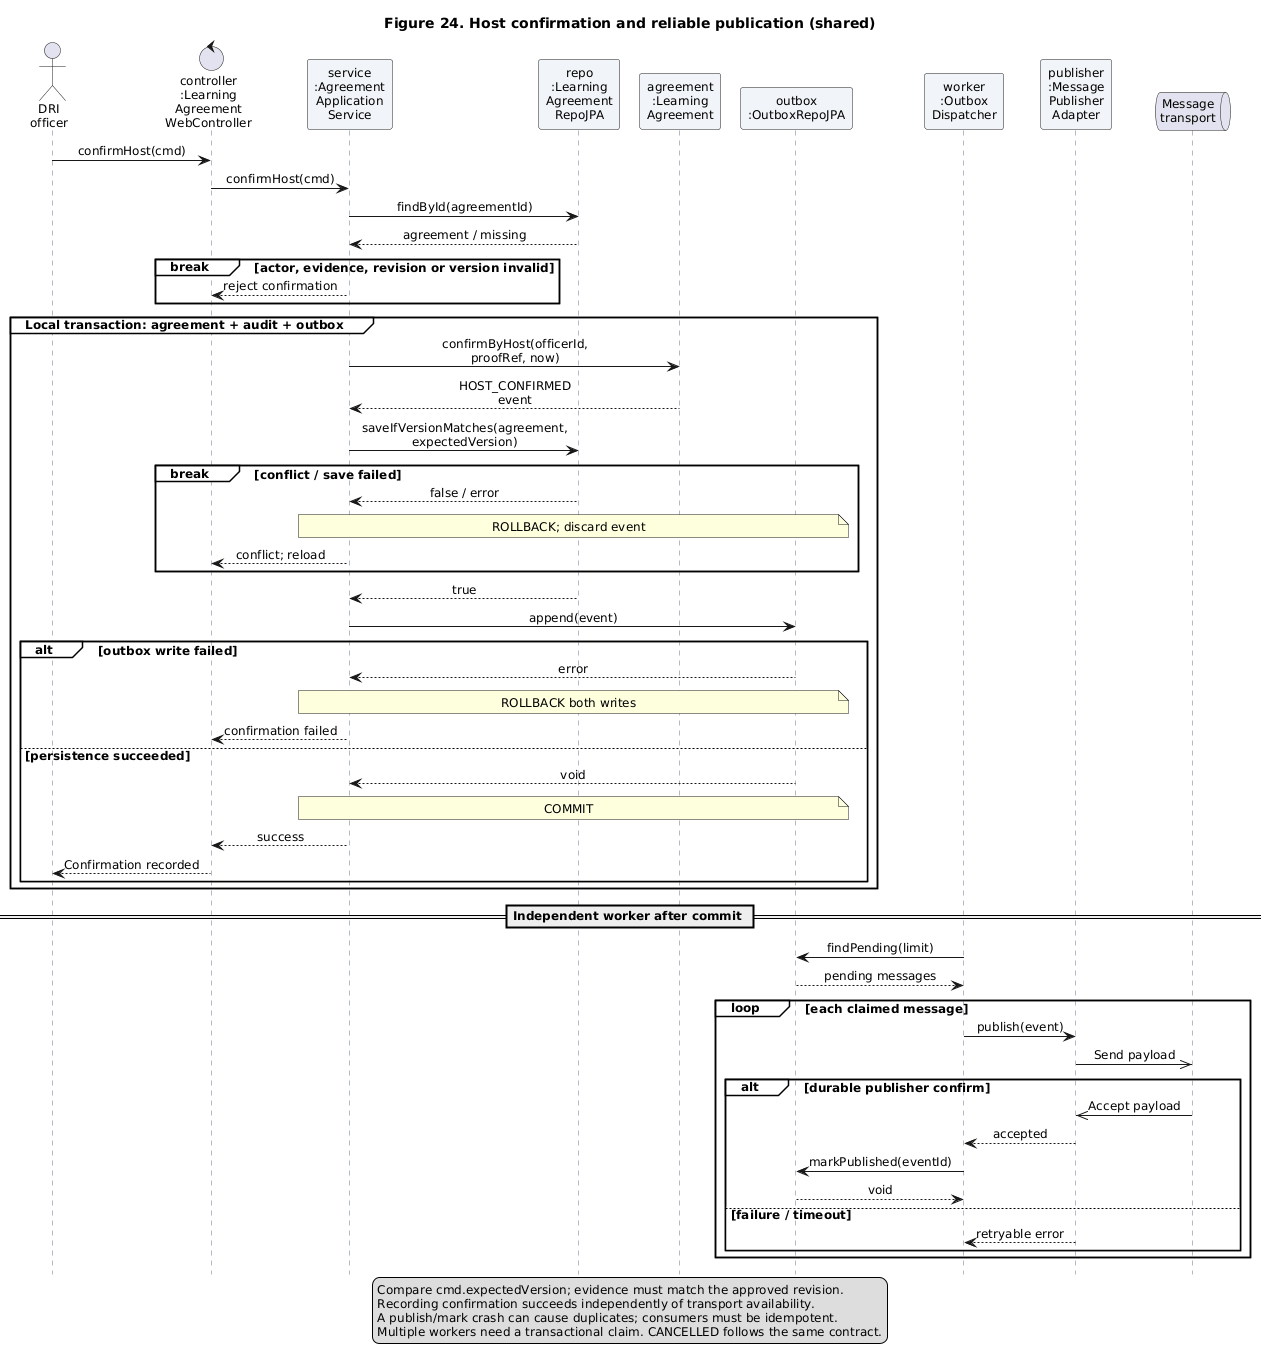

The diagram above was rendered by PlantUML. Its source (embedded in the PNG):
@startuml
skinparam defaultFontName DejaVu Sans
skinparam defaultFontSize 12
skinparam LegendFontSize 12
skinparam shadowing false
skinparam ParticipantPadding 5
skinparam BoxPadding 4
skinparam sequenceMessageAlign center
skinparam maxMessageSize 145
skinparam sequence {
 LifeLineBorderColor #64748B
 ParticipantBackgroundColor #F1F5F9
 GroupBackgroundColor #FFFFFF
 GroupBodyBackgroundColor #FFFFFF
}
hide footbox
title Figure 24. Host confirmation and reliable publication (shared)
actor "DRI\nofficer" as DRI
control "controller\n:Learning\nAgreement\nWebController" as Controller
participant "service\n:Agreement\nApplication\nService" as Service
participant "repo\n:Learning\nAgreement\nRepoJPA" as Repo
participant "agreement\n:Learning\nAgreement" as LA
participant "outbox\n:OutboxRepoJPA" as Outbox
participant "worker\n:Outbox\nDispatcher" as Worker
participant "publisher\n:Message\nPublisher\nAdapter" as Publisher
queue "Message\ntransport" as Broker
DRI -> Controller : confirmHost(cmd)
Controller -> Service : confirmHost(cmd)
Service -> Repo : findById(agreementId)
Repo --> Service : agreement / missing
break actor, evidence, revision or version invalid
 Service --> Controller : reject confirmation
end
!ifdef A4_PANELS
newpage Host confirmation continued — commit the agreement and event
!endif
group Local transaction: agreement + audit + outbox
 Service -> LA : confirmByHost(officerId, proofRef, now)
 LA --> Service : HOST_CONFIRMED event
 Service -> Repo : saveIfVersionMatches(agreement, expectedVersion)
 break conflict / save failed
  Repo --> Service : false / error
  note over Service, Outbox : ROLLBACK; discard event
  Service --> Controller : conflict; reload
 end
 Repo --> Service : true
 Service -> Outbox : append(event)
 alt outbox write failed
  Outbox --> Service : error
  note over Service, Outbox : ROLLBACK both writes
  Service --> Controller : confirmation failed
 else persistence succeeded
  Outbox --> Service : void
  note over Service, Outbox : COMMIT
  Service --> Controller : success
  Controller --> DRI : Confirmation recorded
 end
end
!ifdef A4_PANELS
newpage Publication continued — dispatch committed outbox messages
!endif
== Independent worker after commit ==
Worker -> Outbox : findPending(limit)
Outbox --> Worker : pending messages
loop each claimed message
 Worker -> Publisher : publish(event)
 Publisher ->> Broker : Send payload
 alt durable publisher confirm
  Broker ->> Publisher : Accept payload
  Publisher --> Worker : accepted
  Worker -> Outbox : markPublished(eventId)
  Outbox --> Worker : void
 else failure / timeout
  Publisher --> Worker : retryable error
 end
end
legend bottom
 Compare cmd.expectedVersion; evidence must match the approved revision.
 Recording confirmation succeeds independently of transport availability.
 A publish/mark crash can cause duplicates; consumers must be idempotent.
 Multiple workers need a transactional claim. CANCELLED follows the same contract.
endlegend
@enduml